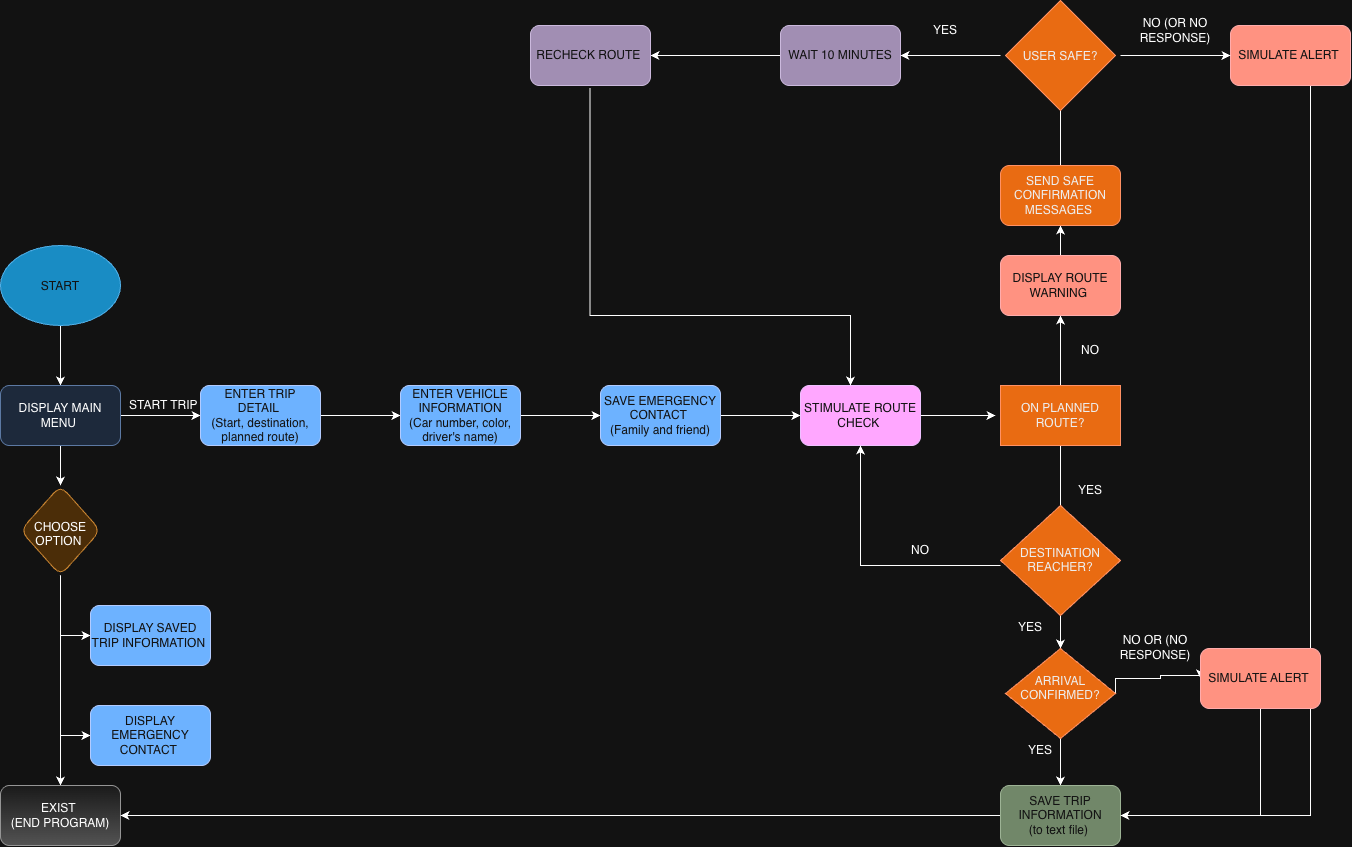

The diagram above was exported from draw.io. Its source (the exported page's mxGraphModel, read from the mxfile embedded in the PNG):
<mxGraphModel dx="2172" dy="2667" grid="1" gridSize="10" guides="1" tooltips="1" connect="1" arrows="1" fold="1" page="1" pageScale="1" pageWidth="827" pageHeight="1169" math="0" shadow="0">
  <root>
    <mxCell id="0" />
    <mxCell id="1" parent="0" />
    <mxCell id="xZBjwthbv5KNlvF6FafG-7" edge="1" parent="1" source="xZBjwthbv5KNlvF6FafG-5" style="edgeStyle=orthogonalEdgeStyle;rounded=0;orthogonalLoop=1;jettySize=auto;html=1;defaultLabelBackgroundColor=page;" target="xZBjwthbv5KNlvF6FafG-6" value="">
      <mxGeometry relative="1" as="geometry" />
    </mxCell>
    <mxCell id="xZBjwthbv5KNlvF6FafG-5" parent="1" style="ellipse;whiteSpace=wrap;html=1;shapeInside=1;fillColor=#1ba1e2;fontColor=#ffffff;strokeColor=#006EAF;" value="START" vertex="1">
      <mxGeometry height="80" width="120" x="30" y="110" as="geometry" />
    </mxCell>
    <mxCell id="xZBjwthbv5KNlvF6FafG-9" edge="1" parent="1" source="xZBjwthbv5KNlvF6FafG-6" style="edgeStyle=orthogonalEdgeStyle;rounded=0;orthogonalLoop=1;jettySize=auto;html=1;defaultLabelBackgroundColor=page;" target="xZBjwthbv5KNlvF6FafG-8" value="">
      <mxGeometry relative="1" as="geometry" />
    </mxCell>
    <mxCell id="xZBjwthbv5KNlvF6FafG-24" edge="1" parent="1" source="xZBjwthbv5KNlvF6FafG-6" style="edgeStyle=orthogonalEdgeStyle;rounded=0;orthogonalLoop=1;jettySize=auto;html=1;defaultLabelBackgroundColor=page;" target="xZBjwthbv5KNlvF6FafG-23" value="">
      <mxGeometry relative="1" as="geometry" />
    </mxCell>
    <mxCell id="xZBjwthbv5KNlvF6FafG-6" parent="1" style="rounded=1;whiteSpace=wrap;html=1;fillColor=#dae8fc;strokeColor=#6c8ebf;" value="DISPLAY MAIN MENU&amp;nbsp;" vertex="1">
      <mxGeometry height="60" width="120" x="30" y="250" as="geometry" />
    </mxCell>
    <mxCell id="xZBjwthbv5KNlvF6FafG-21" edge="1" parent="1" source="xZBjwthbv5KNlvF6FafG-8" style="edgeStyle=orthogonalEdgeStyle;rounded=0;orthogonalLoop=1;jettySize=auto;html=1;entryX=0;entryY=0.5;entryDx=0;entryDy=0;defaultLabelBackgroundColor=page;" target="xZBjwthbv5KNlvF6FafG-12">
      <mxGeometry relative="1" as="geometry" />
    </mxCell>
    <mxCell id="xZBjwthbv5KNlvF6FafG-22" edge="1" parent="1" source="xZBjwthbv5KNlvF6FafG-8" style="edgeStyle=orthogonalEdgeStyle;rounded=0;orthogonalLoop=1;jettySize=auto;html=1;entryX=0.5;entryY=0;entryDx=0;entryDy=0;defaultLabelBackgroundColor=page;" target="xZBjwthbv5KNlvF6FafG-16">
      <mxGeometry relative="1" as="geometry" />
    </mxCell>
    <mxCell id="xZBjwthbv5KNlvF6FafG-8" parent="1" style="rhombus;whiteSpace=wrap;html=1;shapeInside=1;rounded=1;fillColor=#fad7ac;strokeColor=#b46504;" value="CHOOSE OPTION&amp;nbsp;" vertex="1">
      <mxGeometry height="90" width="80" x="50" y="350" as="geometry" />
    </mxCell>
    <mxCell id="xZBjwthbv5KNlvF6FafG-15" edge="1" parent="1" source="xZBjwthbv5KNlvF6FafG-8" style="edgeStyle=orthogonalEdgeStyle;rounded=0;orthogonalLoop=1;jettySize=auto;html=1;defaultLabelBackgroundColor=page;exitX=0.5;exitY=1;exitDx=0;exitDy=0;" target="xZBjwthbv5KNlvF6FafG-14" value="">
      <mxGeometry relative="1" x="0.7241" as="geometry">
        <Array as="points">
          <mxPoint x="90" y="600" />
        </Array>
      </mxGeometry>
    </mxCell>
    <mxCell id="xZBjwthbv5KNlvF6FafG-12" parent="1" style="rounded=1;whiteSpace=wrap;html=1;rotation=0;fillColor=#0050ef;fontColor=#ffffff;strokeColor=#001DBC;" value="DISPLAY SAVED TRIP INFORMATION&amp;nbsp;" vertex="1">
      <mxGeometry height="60" width="120" x="120" y="470" as="geometry" />
    </mxCell>
    <mxCell id="xZBjwthbv5KNlvF6FafG-14" parent="1" style="rounded=1;whiteSpace=wrap;html=1;fillColor=#0050ef;fontColor=#ffffff;strokeColor=#001DBC;" value="DISPLAY EMERGENCY CONTACT&amp;nbsp;" vertex="1">
      <mxGeometry height="60" width="120" x="120" y="570" as="geometry" />
    </mxCell>
    <mxCell id="xZBjwthbv5KNlvF6FafG-16" parent="1" style="rounded=1;whiteSpace=wrap;html=1;fillColor=#f5f5f5;gradientColor=#b3b3b3;strokeColor=#666666;" value="EXIST&amp;nbsp;&lt;br&gt;(END PROGRAM)" vertex="1">
      <mxGeometry height="60" width="120" x="30" y="650" as="geometry" />
    </mxCell>
    <mxCell id="xZBjwthbv5KNlvF6FafG-28" edge="1" parent="1" source="xZBjwthbv5KNlvF6FafG-23" style="edgeStyle=orthogonalEdgeStyle;rounded=0;orthogonalLoop=1;jettySize=auto;html=1;defaultLabelBackgroundColor=page;" target="xZBjwthbv5KNlvF6FafG-27" value="">
      <mxGeometry relative="1" as="geometry" />
    </mxCell>
    <mxCell id="xZBjwthbv5KNlvF6FafG-23" parent="1" style="whiteSpace=wrap;html=1;rounded=1;fillColor=#0050ef;fontColor=#ffffff;strokeColor=#001DBC;" value="ENTER TRIP DETAIL&amp;nbsp;&lt;br&gt;(Start, destination, planned route)" vertex="1">
      <mxGeometry height="60" width="120" x="230" y="250" as="geometry" />
    </mxCell>
    <mxCell id="xZBjwthbv5KNlvF6FafG-26" parent="1" style="text;html=1;whiteSpace=wrap;strokeColor=none;fillColor=none;align=center;verticalAlign=middle;rounded=0;" value="START TRIP&amp;nbsp;" vertex="1">
      <mxGeometry height="20" width="90" x="150" y="260" as="geometry" />
    </mxCell>
    <mxCell id="xZBjwthbv5KNlvF6FafG-30" edge="1" parent="1" source="xZBjwthbv5KNlvF6FafG-27" style="edgeStyle=orthogonalEdgeStyle;rounded=0;orthogonalLoop=1;jettySize=auto;html=1;defaultLabelBackgroundColor=page;" target="xZBjwthbv5KNlvF6FafG-29" value="">
      <mxGeometry relative="1" as="geometry" />
    </mxCell>
    <mxCell id="xZBjwthbv5KNlvF6FafG-27" parent="1" style="rounded=1;whiteSpace=wrap;html=1;fillColor=#0050ef;fontColor=#ffffff;strokeColor=#001DBC;" value="ENTER VEHICLE INFORMATION&lt;br&gt;(Car number, color, driver's name)" vertex="1">
      <mxGeometry height="60" width="120" x="430" y="250" as="geometry" />
    </mxCell>
    <mxCell id="xZBjwthbv5KNlvF6FafG-32" edge="1" parent="1" source="xZBjwthbv5KNlvF6FafG-29" style="edgeStyle=orthogonalEdgeStyle;rounded=0;orthogonalLoop=1;jettySize=auto;html=1;defaultLabelBackgroundColor=page;" target="xZBjwthbv5KNlvF6FafG-31" value="">
      <mxGeometry relative="1" as="geometry" />
    </mxCell>
    <mxCell id="xZBjwthbv5KNlvF6FafG-29" parent="1" style="whiteSpace=wrap;html=1;rounded=1;fillColor=#0050ef;fontColor=#ffffff;strokeColor=#001DBC;" value="SAVE EMERGENCY CONTACT&amp;nbsp;&lt;br&gt;(Family and friend)" vertex="1">
      <mxGeometry height="60" width="120" x="630" y="250" as="geometry" />
    </mxCell>
    <mxCell id="xZBjwthbv5KNlvF6FafG-34" edge="1" parent="1" source="xZBjwthbv5KNlvF6FafG-31" style="edgeStyle=orthogonalEdgeStyle;rounded=0;orthogonalLoop=1;jettySize=auto;html=1;defaultLabelBackgroundColor=page;" value="">
      <mxGeometry relative="1" as="geometry">
        <mxPoint x="1025" y="280.00000000000045" as="targetPoint" />
      </mxGeometry>
    </mxCell>
    <mxCell id="xZBjwthbv5KNlvF6FafG-31" parent="1" style="whiteSpace=wrap;html=1;rounded=1;fillColor=#6a00ff;fontColor=#ffffff;strokeColor=#3700CC;" value="STIMULATE ROUTE CHECK&amp;nbsp;" vertex="1">
      <mxGeometry height="60" width="120" x="830" y="250" as="geometry" />
    </mxCell>
    <mxCell id="xZBjwthbv5KNlvF6FafG-36" edge="1" parent="1" style="edgeStyle=orthogonalEdgeStyle;rounded=0;orthogonalLoop=1;jettySize=auto;html=1;defaultLabelBackgroundColor=page;" target="xZBjwthbv5KNlvF6FafG-35" value="">
      <mxGeometry relative="1" x="0.4444" as="geometry">
        <Array as="points">
          <mxPoint x="1090" y="250" />
          <mxPoint x="1090" y="250" />
        </Array>
        <mxPoint x="1090" y="230.00000000000045" as="sourcePoint" />
      </mxGeometry>
    </mxCell>
    <mxCell id="xZBjwthbv5KNlvF6FafG-57" edge="1" parent="1" source="xZBjwthbv5KNlvF6FafG-101" style="edgeStyle=orthogonalEdgeStyle;rounded=0;orthogonalLoop=1;jettySize=auto;html=1;defaultLabelBackgroundColor=page;exitX=0.5;exitY=1;exitDx=0;exitDy=0;" value="">
      <mxGeometry relative="1" as="geometry">
        <mxPoint x="1090" y="330.00000000000045" as="sourcePoint" />
        <mxPoint x="1090" y="400" as="targetPoint" />
      </mxGeometry>
    </mxCell>
    <mxCell id="xZBjwthbv5KNlvF6FafG-39" edge="1" parent="1" source="xZBjwthbv5KNlvF6FafG-35" style="edgeStyle=orthogonalEdgeStyle;rounded=0;orthogonalLoop=1;jettySize=auto;html=1;defaultLabelBackgroundColor=page;" target="xZBjwthbv5KNlvF6FafG-38" value="">
      <mxGeometry relative="1" as="geometry" />
    </mxCell>
    <mxCell id="xZBjwthbv5KNlvF6FafG-35" parent="1" style="whiteSpace=wrap;html=1;rounded=1;fillColor=#e51400;fontColor=#ffffff;strokeColor=#B20000;" value="DISPLAY ROUTE WARNING&amp;nbsp;" vertex="1">
      <mxGeometry height="60" width="120" x="1030" y="120" as="geometry" />
    </mxCell>
    <mxCell id="xZBjwthbv5KNlvF6FafG-37" parent="1" style="text;html=1;whiteSpace=wrap;strokeColor=none;fillColor=none;align=center;verticalAlign=middle;rounded=0;" value="NO" vertex="1">
      <mxGeometry height="30" width="60" x="1090" y="200" as="geometry" />
    </mxCell>
    <mxCell id="xZBjwthbv5KNlvF6FafG-75" edge="1" parent="1" source="xZBjwthbv5KNlvF6FafG-38" style="edgeStyle=orthogonalEdgeStyle;rounded=0;orthogonalLoop=1;jettySize=auto;html=1;defaultLabelBackgroundColor=page;" value="">
      <mxGeometry relative="1" as="geometry">
        <mxPoint x="1090" y="-50" as="targetPoint" />
      </mxGeometry>
    </mxCell>
    <mxCell id="xZBjwthbv5KNlvF6FafG-38" parent="1" style="whiteSpace=wrap;html=1;rounded=1;fillColor=#fa6800;fontColor=#000000;strokeColor=#C73500;" value="SEND SAFE CONFIRMATION MESSAGES&amp;nbsp;" vertex="1">
      <mxGeometry height="60" width="120" x="1030" y="30" as="geometry" />
    </mxCell>
    <mxCell id="xZBjwthbv5KNlvF6FafG-87" edge="1" parent="1" source="xZBjwthbv5KNlvF6FafG-40" style="edgeStyle=orthogonalEdgeStyle;rounded=0;orthogonalLoop=1;jettySize=auto;html=1;exitX=0.5;exitY=1;exitDx=0;exitDy=0;entryX=1;entryY=0.5;entryDx=0;entryDy=0;defaultLabelBackgroundColor=page;" target="xZBjwthbv5KNlvF6FafG-60">
      <mxGeometry relative="1" as="geometry">
        <Array as="points">
          <mxPoint x="1340" y="-50" />
          <mxPoint x="1340" y="680" />
        </Array>
      </mxGeometry>
    </mxCell>
    <mxCell id="xZBjwthbv5KNlvF6FafG-40" parent="1" style="whiteSpace=wrap;html=1;rounded=1;fillColor=#e51400;fontColor=#ffffff;strokeColor=#B20000;" value="SIMULATE ALERT&amp;nbsp;" vertex="1">
      <mxGeometry height="60" width="120" x="1260" y="-110" as="geometry" />
    </mxCell>
    <mxCell id="xZBjwthbv5KNlvF6FafG-79" edge="1" parent="1" source="xZBjwthbv5KNlvF6FafG-47" style="edgeStyle=orthogonalEdgeStyle;rounded=0;orthogonalLoop=1;jettySize=auto;html=1;defaultLabelBackgroundColor=page;" target="xZBjwthbv5KNlvF6FafG-78" value="">
      <mxGeometry relative="1" as="geometry" />
    </mxCell>
    <mxCell id="xZBjwthbv5KNlvF6FafG-47" parent="1" style="whiteSpace=wrap;html=1;rounded=1;fillColor=#76608a;fontColor=#ffffff;strokeColor=#432D57;" value="WAIT 10 MINUTES" vertex="1">
      <mxGeometry height="60" width="120" x="810" y="-110" as="geometry" />
    </mxCell>
    <mxCell id="xZBjwthbv5KNlvF6FafG-53" parent="1" style="text;html=1;whiteSpace=wrap;strokeColor=none;fillColor=none;align=center;verticalAlign=middle;rounded=0;" value="YES" vertex="1">
      <mxGeometry height="30" width="60" x="945" y="-120" as="geometry" />
    </mxCell>
    <mxCell id="xZBjwthbv5KNlvF6FafG-59" edge="1" parent="1" style="edgeStyle=orthogonalEdgeStyle;rounded=0;orthogonalLoop=1;jettySize=auto;html=1;defaultLabelBackgroundColor=page;" value="">
      <mxGeometry relative="1" as="geometry">
        <mxPoint x="1090" y="460" as="sourcePoint" />
        <mxPoint x="1090" y="513" as="targetPoint" />
      </mxGeometry>
    </mxCell>
    <mxCell id="xZBjwthbv5KNlvF6FafG-88" edge="1" parent="1" style="edgeStyle=orthogonalEdgeStyle;rounded=0;orthogonalLoop=1;jettySize=auto;html=1;entryX=0.5;entryY=1;entryDx=0;entryDy=0;defaultLabelBackgroundColor=page;" target="xZBjwthbv5KNlvF6FafG-31">
      <mxGeometry relative="1" as="geometry">
        <mxPoint x="1030" y="429.99999999999955" as="sourcePoint" />
      </mxGeometry>
    </mxCell>
    <mxCell id="xZBjwthbv5KNlvF6FafG-61" edge="1" parent="1" style="edgeStyle=orthogonalEdgeStyle;rounded=0;orthogonalLoop=1;jettySize=auto;html=1;defaultLabelBackgroundColor=page;" target="xZBjwthbv5KNlvF6FafG-60" value="">
      <mxGeometry relative="1" as="geometry">
        <mxPoint x="1090" y="573" as="sourcePoint" />
      </mxGeometry>
    </mxCell>
    <mxCell id="xZBjwthbv5KNlvF6FafG-63" edge="1" parent="1" source="xZBjwthbv5KNlvF6FafG-105" style="edgeStyle=orthogonalEdgeStyle;rounded=0;orthogonalLoop=1;jettySize=auto;html=1;defaultLabelBackgroundColor=page;entryX=0;entryY=0.5;entryDx=0;entryDy=0;exitX=1;exitY=0.5;exitDx=0;exitDy=0;" target="xZBjwthbv5KNlvF6FafG-62" value="">
      <mxGeometry relative="1" x="0.1321" as="geometry">
        <Array as="points">
          <mxPoint x="1145" y="543" />
          <mxPoint x="1190" y="543" />
          <mxPoint x="1190" y="540" />
          <mxPoint x="1230" y="540" />
        </Array>
        <mxPoint x="1150" y="543" as="sourcePoint" />
      </mxGeometry>
    </mxCell>
    <mxCell id="xZBjwthbv5KNlvF6FafG-70" edge="1" parent="1" source="xZBjwthbv5KNlvF6FafG-60" style="edgeStyle=orthogonalEdgeStyle;rounded=0;orthogonalLoop=1;jettySize=auto;html=1;defaultLabelBackgroundColor=page;entryX=1;entryY=0.5;entryDx=0;entryDy=0;" target="xZBjwthbv5KNlvF6FafG-16">
      <mxGeometry relative="1" x="-0.7234" as="geometry">
        <mxPoint x="860" y="770" as="targetPoint" />
      </mxGeometry>
    </mxCell>
    <mxCell id="xZBjwthbv5KNlvF6FafG-60" parent="1" style="whiteSpace=wrap;html=1;rounded=1;fillColor=#6d8764;fontColor=#ffffff;strokeColor=#3A5431;" value="SAVE TRIP INFORMATION&lt;br&gt;(to text file)&amp;nbsp;" vertex="1">
      <mxGeometry height="60" width="120" x="1030" y="650" as="geometry" />
    </mxCell>
    <mxCell id="xZBjwthbv5KNlvF6FafG-64" edge="1" parent="1" source="xZBjwthbv5KNlvF6FafG-62" style="edgeStyle=orthogonalEdgeStyle;rounded=0;orthogonalLoop=1;jettySize=auto;html=1;defaultLabelBackgroundColor=page;entryX=1;entryY=0.5;entryDx=0;entryDy=0;" target="xZBjwthbv5KNlvF6FafG-60">
      <mxGeometry relative="1" as="geometry">
        <Array as="points">
          <mxPoint x="1290" y="680" />
        </Array>
        <mxPoint x="1262" y="720" as="targetPoint" />
      </mxGeometry>
    </mxCell>
    <mxCell id="xZBjwthbv5KNlvF6FafG-62" parent="1" style="whiteSpace=wrap;html=1;rounded=1;fillColor=#e51400;fontColor=#ffffff;strokeColor=#B20000;" value="SIMULATE ALERT&amp;nbsp;" vertex="1">
      <mxGeometry height="60" width="120" x="1230" y="513" as="geometry" />
    </mxCell>
    <mxCell id="xZBjwthbv5KNlvF6FafG-65" parent="1" style="text;html=1;whiteSpace=wrap;strokeColor=none;fillColor=none;align=center;verticalAlign=middle;rounded=0;" value="YES" vertex="1">
      <mxGeometry height="30" width="60" x="1040" y="600" as="geometry" />
    </mxCell>
    <mxCell id="xZBjwthbv5KNlvF6FafG-66" parent="1" style="text;html=1;whiteSpace=wrap;strokeColor=none;fillColor=none;align=center;verticalAlign=middle;rounded=0;" value="NO OR (NO RESPONSE)" vertex="1">
      <mxGeometry height="3" width="70" x="1150" y="510" as="geometry" />
    </mxCell>
    <mxCell id="xZBjwthbv5KNlvF6FafG-77" edge="1" parent="1" style="edgeStyle=orthogonalEdgeStyle;rounded=0;orthogonalLoop=1;jettySize=auto;html=1;defaultLabelBackgroundColor=page;entryX=1;entryY=0.5;entryDx=0;entryDy=0;" target="xZBjwthbv5KNlvF6FafG-47" value="">
      <mxGeometry relative="1" x="-0.3947" as="geometry">
        <Array as="points">
          <mxPoint x="990" y="-80" />
          <mxPoint x="990" y="-80" />
        </Array>
        <mxPoint x="1030" y="-80" as="sourcePoint" />
        <mxPoint x="950" y="-190.00000000000023" as="targetPoint" />
      </mxGeometry>
    </mxCell>
    <mxCell id="xZBjwthbv5KNlvF6FafG-84" edge="1" parent="1" style="edgeStyle=orthogonalEdgeStyle;rounded=0;orthogonalLoop=1;jettySize=auto;html=1;defaultLabelBackgroundColor=page;" target="xZBjwthbv5KNlvF6FafG-40">
      <mxGeometry relative="1" as="geometry">
        <mxPoint x="1150" y="-80" as="sourcePoint" />
      </mxGeometry>
    </mxCell>
    <mxCell id="xZBjwthbv5KNlvF6FafG-83" edge="1" parent="1" style="edgeStyle=orthogonalEdgeStyle;rounded=0;orthogonalLoop=1;jettySize=auto;html=1;defaultLabelBackgroundColor=page;entryX=0.42;entryY=-0.043;entryDx=0;entryDy=0;entryPerimeter=0;">
      <mxGeometry relative="1" x="-0.5338" as="geometry">
        <Array as="points">
          <mxPoint x="619.6" y="180" />
          <mxPoint x="880" y="180" />
        </Array>
        <mxPoint x="619.6" y="-47.42" as="sourcePoint" />
        <mxPoint x="879.9999999999997" y="250.00000000000009" as="targetPoint" />
      </mxGeometry>
    </mxCell>
    <mxCell id="xZBjwthbv5KNlvF6FafG-78" parent="1" style="whiteSpace=wrap;html=1;fillColor=#76608a;strokeColor=#432D57;fontColor=#ffffff;rounded=1;" value="RECHECK ROUTE&amp;nbsp;" vertex="1">
      <mxGeometry height="60" width="120" x="560" y="-110" as="geometry" />
    </mxCell>
    <mxCell id="xZBjwthbv5KNlvF6FafG-85" parent="1" style="text;html=1;whiteSpace=wrap;strokeColor=none;fillColor=none;align=center;verticalAlign=middle;rounded=0;" value="NO (OR NO RESPONSE)" vertex="1">
      <mxGeometry height="30" width="60" x="1175" y="-120" as="geometry" />
    </mxCell>
    <mxCell id="xZBjwthbv5KNlvF6FafG-89" parent="1" style="text;html=1;whiteSpace=wrap;strokeColor=none;fillColor=none;align=center;verticalAlign=middle;rounded=0;" value="NO" vertex="1">
      <mxGeometry height="30" width="60" x="920" y="400" as="geometry" />
    </mxCell>
    <mxCell id="xZBjwthbv5KNlvF6FafG-96" parent="1" style="text;html=1;whiteSpace=wrap;strokeColor=none;fillColor=none;align=center;verticalAlign=middle;rounded=0;" value="YES" vertex="1">
      <mxGeometry height="30" width="60" x="1030" y="477" as="geometry" />
    </mxCell>
    <mxCell id="xZBjwthbv5KNlvF6FafG-101" parent="1" style="rounded=0;whiteSpace=wrap;html=1;fillColor=#fa6800;fontColor=#000000;strokeColor=#C73500;" value="ON PLANNED ROUTE?" vertex="1">
      <mxGeometry height="60" width="120" x="1030" y="250" as="geometry" />
    </mxCell>
    <mxCell id="xZBjwthbv5KNlvF6FafG-102" parent="1" style="text;html=1;whiteSpace=wrap;strokeColor=none;fillColor=none;align=center;verticalAlign=middle;rounded=0;" value="YES" vertex="1">
      <mxGeometry height="30" width="60" x="1090" y="340" as="geometry" />
    </mxCell>
    <mxCell id="xZBjwthbv5KNlvF6FafG-103" parent="1" style="rhombus;whiteSpace=wrap;html=1;shapeInside=1;fillColor=#fa6800;fontColor=#000000;strokeColor=#C73500;" value="USER SAFE?" vertex="1">
      <mxGeometry height="110" width="110" x="1035" y="-135" as="geometry" />
    </mxCell>
    <mxCell id="xZBjwthbv5KNlvF6FafG-104" parent="1" style="rhombus;whiteSpace=wrap;html=1;shapeInside=1;fillColor=#fa6800;fontColor=#000000;strokeColor=#C73500;" value="DESTINATION REACHER?" vertex="1">
      <mxGeometry height="110" width="120" x="1030" y="370" as="geometry" />
    </mxCell>
    <mxCell id="xZBjwthbv5KNlvF6FafG-105" parent="1" style="rhombus;whiteSpace=wrap;html=1;shapeInside=1;fillColor=#fa6800;fontColor=#000000;strokeColor=#C73500;" value="ARRIVAL CONFIRMED?" vertex="1">
      <mxGeometry height="90" width="110" x="1035" y="513" as="geometry" />
    </mxCell>
  </root>
</mxGraphModel>